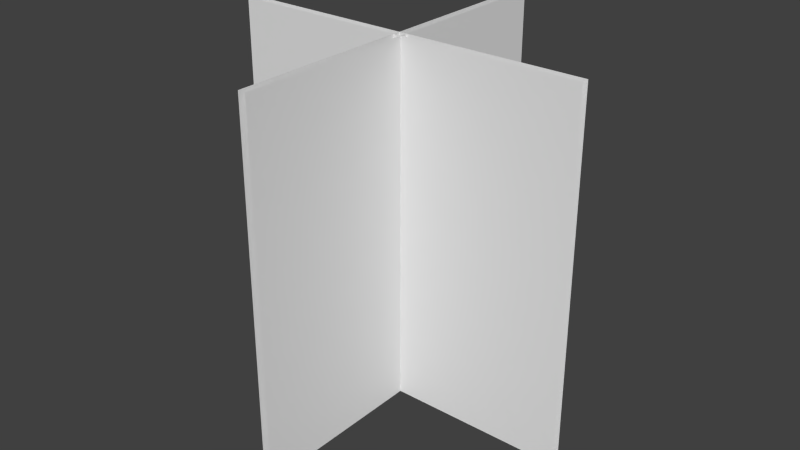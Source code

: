 # Source: smoke2.blend  (saved by Blender 2.70.0; exported with 4.5.12 LTS)
import bpy
from mathutils import Matrix  # noqa: F401  (used for matrix-valued properties, if any)

bpy.ops.wm.read_factory_settings(use_empty=True)
scene = bpy.context.scene
scene.name = 'Scene'

# ---- collections
col_collection_1 = bpy.data.collections.new('Collection 1'); scene.collection.children.link(col_collection_1)

# ---- materials (node trees are filled in below, after node groups)
mat_material_001 = bpy.data.materials.new('Material.001')
mat_material_001.alpha_threshold = 0.0
mat_material_001.use_transparent_shadow = False
mat_material_001.roughness = 0.5
mat_material_001.specular_intensity = 0.0
mat_material_001.line_color = (0.0, 0.0, 0.0, 1.0)

# ---- material node trees

# ---- world
world_world = bpy.data.worlds.new('World'); scene.world = world_world
world_world.color = (0.05088, 0.05088, 0.05088)
world_world.use_sun_shadow = False
world_world.sun_shadow_jitter_overblur = 0.0
world_world.cycles.sampling_method = 'MANUAL'
world_world.cycles.sample_map_resolution = 256

# ---- meshes
me_plane = bpy.data.meshes.new('Plane')
me_plane.from_pydata([(-0.336, -0.336, -0.01233), (0.336, -0.336, -0.01233), (-0.336, 0.336, -0.01233), (0.336, 0.336, -0.01233), (-0.336, 0.336, -0.02649), (0.336, 0.336, -0.02649), (-0.336, -0.336, -0.02649), (0.336, -0.336, -0.02649), (-0.336, 0.007079, 0.3166), (0.336, 0.00708, 0.3166), (-0.336, 0.007079, -0.3554), (0.336, 0.007079, -0.3554), (-0.336, -0.00708, -0.3554), (0.336, -0.00708, -0.3554), (-0.336, -0.007079, 0.3166), (0.336, -0.007079, 0.3166)], [], [(0, 1, 3, 2), (4, 5, 7, 6), (8, 9, 11, 10), (12, 13, 15, 14)])
_uv = me_plane.uv_layers.new(name='UVMap')
_uv.uv.foreach_set('vector', [0.0, 0.0, 1.0, 0.0, 1.0, 1.0, 0.0, 1.0, 0.0, 0.0, 1.0, 0.0, 1.0, 1.0, 0.0, 1.0, 0.0, 0.0, 1.0, 0.0, 1.0, 1.0, 0.0, 1.0, 0.0, 0.0, 1.0, 0.0, 1.0, 1.0, 0.0, 1.0])
me_plane.materials.append(mat_material_001)
me_plane.use_remesh_preserve_volume = False
me_plane.use_remesh_preserve_attributes = False
me_plane.use_mirror_vertex_groups = False
me_plane.update()

# ---- objects
ob_plane = bpy.data.objects.new('Plane', me_plane)

# ---- transforms, parenting, visibility, modifiers, constraints
ob_plane.location = (0.0, 0.0, 0.0)
ob_plane.rotation_euler = (0.0, 1.571, 0.0)
ob_plane.scale = (0.2474, 0.2474, 0.2474)
ob_plane.lineart.crease_threshold = 0.0

# ---- collection membership
col_collection_1.objects.link(ob_plane)

# ---- scene / render settings (as saved in the file)
scene.frame_start = 1; scene.frame_end = 250; scene.frame_set(1)
scene.render.engine = 'BLENDER_EEVEE_NEXT'
scene.render.resolution_percentage = 50
scene.render.dither_intensity = 0.0
scene.cycles.use_denoising = False
scene.cycles.samples = 10
scene.cycles.sampling_pattern = 'TABULATED_SOBOL'
scene.cycles.light_sampling_threshold = 0.0
scene.cycles.use_adaptive_sampling = False
scene.cycles.use_light_tree = False
scene.cycles.blur_glossy = 0.0
scene.cycles.volume_bounces = 1
scene.cycles.pixel_filter_type = 'GAUSSIAN'
scene.cycles.sample_clamp_indirect = 0.0
scene.view_settings.view_transform = 'Standard'
bpy.context.view_layer.update()

# ---- added for rendering (the .blend has no active camera and no usable light): camera, sun
cam_auto = bpy.data.cameras.new('AutoCamera')
cam_auto.lens = 50.0
cam_auto.sensor_width = 36.0
cam_auto.clip_end = 1000.0
ob_auto_camera = bpy.data.objects.new('AutoCamera', cam_auto)
scene.collection.objects.link(ob_auto_camera)
ob_auto_camera.location = (0.261632, -0.31972, 0.213147)
ob_auto_camera.rotation_euler = (1.09748, -7.21219e-08, 0.694738)
scene.camera = ob_auto_camera
light_auto_sun = bpy.data.lights.new('AutoSun', 'SUN')
light_auto_sun.energy = 3.0
light_auto_sun.angle = 0.0523599
ob_auto_sun = bpy.data.objects.new('AutoSun', light_auto_sun)
scene.collection.objects.link(ob_auto_sun)
ob_auto_sun.rotation_euler = (0.872665, 0.174533, 0.523599)
bpy.context.view_layer.update()
